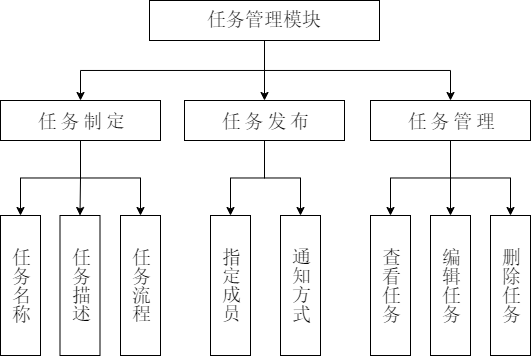

The diagram above was exported from draw.io. Its source (the exported page's mxGraphModel, read from the mxfile embedded in the PNG):
<mxGraphModel dx="1430" dy="757" grid="1" gridSize="10" guides="1" tooltips="1" connect="1" arrows="1" fold="1" page="1" pageScale="1" pageWidth="827" pageHeight="1169" math="0" shadow="0">
  <root>
    <mxCell id="0" />
    <mxCell id="1" parent="0" />
    <mxCell id="1iYWgJiYGmGGpG8xqkFP-13" style="edgeStyle=orthogonalEdgeStyle;rounded=0;orthogonalLoop=1;jettySize=auto;html=1;exitX=0.5;exitY=1;exitDx=0;exitDy=0;entryX=0.5;entryY=0;entryDx=0;entryDy=0;" parent="1" source="1iYWgJiYGmGGpG8xqkFP-1" target="1iYWgJiYGmGGpG8xqkFP-3" edge="1">
      <mxGeometry relative="1" as="geometry" />
    </mxCell>
    <mxCell id="1iYWgJiYGmGGpG8xqkFP-14" style="edgeStyle=orthogonalEdgeStyle;rounded=0;orthogonalLoop=1;jettySize=auto;html=1;exitX=0.5;exitY=1;exitDx=0;exitDy=0;entryX=0.5;entryY=0;entryDx=0;entryDy=0;" parent="1" source="1iYWgJiYGmGGpG8xqkFP-1" target="1iYWgJiYGmGGpG8xqkFP-2" edge="1">
      <mxGeometry relative="1" as="geometry" />
    </mxCell>
    <mxCell id="1iYWgJiYGmGGpG8xqkFP-15" style="edgeStyle=orthogonalEdgeStyle;rounded=0;orthogonalLoop=1;jettySize=auto;html=1;exitX=0.5;exitY=1;exitDx=0;exitDy=0;entryX=0.5;entryY=0;entryDx=0;entryDy=0;" parent="1" source="1iYWgJiYGmGGpG8xqkFP-1" target="1iYWgJiYGmGGpG8xqkFP-4" edge="1">
      <mxGeometry relative="1" as="geometry" />
    </mxCell>
    <mxCell id="1iYWgJiYGmGGpG8xqkFP-1" value="&lt;span style=&quot;font-size: 19px;&quot;&gt;&lt;font style=&quot;font-size: 19px;&quot;&gt;任务管理模块&lt;/font&gt;&lt;/span&gt;" style="rounded=0;whiteSpace=wrap;html=1;fontFamily=宋体;fontSize=19;" parent="1" vertex="1">
      <mxGeometry x="299" y="280" width="230" height="40" as="geometry" />
    </mxCell>
    <mxCell id="1iYWgJiYGmGGpG8xqkFP-18" style="edgeStyle=orthogonalEdgeStyle;rounded=0;orthogonalLoop=1;jettySize=auto;html=1;entryX=0.5;entryY=0;entryDx=0;entryDy=0;exitX=0.5;exitY=1;exitDx=0;exitDy=0;" parent="1" source="1iYWgJiYGmGGpG8xqkFP-2" target="1iYWgJiYGmGGpG8xqkFP-7" edge="1">
      <mxGeometry relative="1" as="geometry">
        <mxPoint x="270" y="510" as="sourcePoint" />
        <mxPoint x="280" y="520" as="targetPoint" />
      </mxGeometry>
    </mxCell>
    <mxCell id="1iYWgJiYGmGGpG8xqkFP-19" style="edgeStyle=orthogonalEdgeStyle;rounded=0;orthogonalLoop=1;jettySize=auto;html=1;exitX=0.5;exitY=1;exitDx=0;exitDy=0;entryX=0.5;entryY=0;entryDx=0;entryDy=0;" parent="1" source="1iYWgJiYGmGGpG8xqkFP-2" target="1iYWgJiYGmGGpG8xqkFP-5" edge="1">
      <mxGeometry relative="1" as="geometry" />
    </mxCell>
    <mxCell id="1iYWgJiYGmGGpG8xqkFP-20" style="edgeStyle=orthogonalEdgeStyle;rounded=0;orthogonalLoop=1;jettySize=auto;html=1;exitX=0.5;exitY=1;exitDx=0;exitDy=0;entryX=0.5;entryY=0;entryDx=0;entryDy=0;" parent="1" source="1iYWgJiYGmGGpG8xqkFP-2" target="1iYWgJiYGmGGpG8xqkFP-6" edge="1">
      <mxGeometry relative="1" as="geometry" />
    </mxCell>
    <mxCell id="1iYWgJiYGmGGpG8xqkFP-2" value="&lt;span style=&quot;font-size: 19px;&quot;&gt;&lt;font style=&quot;font-size: 19px;&quot;&gt;任务制定&lt;/font&gt;&lt;/span&gt;" style="rounded=0;whiteSpace=wrap;html=1;textDirection=vertical-lr;horizontal=1;fontFamily=宋体;spacingTop=0;fontSize=19;" parent="1" vertex="1">
      <mxGeometry x="150" y="380" width="160" height="40" as="geometry" />
    </mxCell>
    <mxCell id="1iYWgJiYGmGGpG8xqkFP-21" style="edgeStyle=orthogonalEdgeStyle;rounded=0;orthogonalLoop=1;jettySize=auto;html=1;exitX=0.5;exitY=1;exitDx=0;exitDy=0;entryX=0.5;entryY=0;entryDx=0;entryDy=0;" parent="1" source="1iYWgJiYGmGGpG8xqkFP-3" target="1iYWgJiYGmGGpG8xqkFP-8" edge="1">
      <mxGeometry relative="1" as="geometry" />
    </mxCell>
    <mxCell id="1iYWgJiYGmGGpG8xqkFP-22" style="edgeStyle=orthogonalEdgeStyle;rounded=0;orthogonalLoop=1;jettySize=auto;html=1;exitX=0.5;exitY=1;exitDx=0;exitDy=0;entryX=0.5;entryY=0;entryDx=0;entryDy=0;" parent="1" source="1iYWgJiYGmGGpG8xqkFP-3" target="1iYWgJiYGmGGpG8xqkFP-9" edge="1">
      <mxGeometry relative="1" as="geometry" />
    </mxCell>
    <mxCell id="1iYWgJiYGmGGpG8xqkFP-3" value="&lt;span style=&quot;font-size: 19px;&quot;&gt;&lt;font style=&quot;font-size: 19px;&quot;&gt;任务发布&lt;/font&gt;&lt;/span&gt;" style="rounded=0;whiteSpace=wrap;html=1;textDirection=vertical-lr;horizontal=1;fontFamily=宋体;spacingTop=0;fontSize=19;" parent="1" vertex="1">
      <mxGeometry x="334" y="380" width="160" height="40" as="geometry" />
    </mxCell>
    <mxCell id="1iYWgJiYGmGGpG8xqkFP-23" style="edgeStyle=orthogonalEdgeStyle;rounded=0;orthogonalLoop=1;jettySize=auto;html=1;exitX=0.5;exitY=1;exitDx=0;exitDy=0;entryX=0.5;entryY=0;entryDx=0;entryDy=0;" parent="1" source="1iYWgJiYGmGGpG8xqkFP-4" target="1iYWgJiYGmGGpG8xqkFP-10" edge="1">
      <mxGeometry relative="1" as="geometry" />
    </mxCell>
    <mxCell id="1iYWgJiYGmGGpG8xqkFP-24" style="edgeStyle=orthogonalEdgeStyle;rounded=0;orthogonalLoop=1;jettySize=auto;html=1;exitX=0.5;exitY=1;exitDx=0;exitDy=0;entryX=0.5;entryY=0;entryDx=0;entryDy=0;" parent="1" source="1iYWgJiYGmGGpG8xqkFP-4" target="1iYWgJiYGmGGpG8xqkFP-11" edge="1">
      <mxGeometry relative="1" as="geometry" />
    </mxCell>
    <mxCell id="1iYWgJiYGmGGpG8xqkFP-25" style="edgeStyle=orthogonalEdgeStyle;rounded=0;orthogonalLoop=1;jettySize=auto;html=1;exitX=0.5;exitY=1;exitDx=0;exitDy=0;entryX=0.5;entryY=0;entryDx=0;entryDy=0;" parent="1" source="1iYWgJiYGmGGpG8xqkFP-4" target="1iYWgJiYGmGGpG8xqkFP-12" edge="1">
      <mxGeometry relative="1" as="geometry" />
    </mxCell>
    <mxCell id="1iYWgJiYGmGGpG8xqkFP-4" value="&lt;span style=&quot;font-size: 19px;&quot;&gt;&lt;font style=&quot;font-size: 19px;&quot;&gt;任务管理&lt;/font&gt;&lt;/span&gt;" style="rounded=0;whiteSpace=wrap;html=1;textDirection=vertical-lr;horizontal=1;fontFamily=宋体;spacingTop=0;fontSize=19;" parent="1" vertex="1">
      <mxGeometry x="520" y="380" width="160" height="40" as="geometry" />
    </mxCell>
    <mxCell id="1iYWgJiYGmGGpG8xqkFP-5" value="&lt;span style=&quot;font-size: 19px;&quot;&gt;&lt;font style=&quot;font-size: 19px;&quot;&gt;任务名称&lt;/font&gt;&lt;/span&gt;" style="rounded=0;whiteSpace=wrap;html=1;textDirection=vertical-lr;horizontal=1;fontFamily=宋体;spacingTop=0;fontSize=19;" parent="1" vertex="1">
      <mxGeometry x="150" y="495" width="40" height="140" as="geometry" />
    </mxCell>
    <mxCell id="1iYWgJiYGmGGpG8xqkFP-6" value="&lt;span style=&quot;font-size: 19px;&quot;&gt;&lt;font style=&quot;font-size: 19px;&quot;&gt;任务流程&lt;/font&gt;&lt;/span&gt;" style="rounded=0;whiteSpace=wrap;html=1;textDirection=vertical-lr;horizontal=1;fontFamily=宋体;spacingTop=0;fontSize=19;" parent="1" vertex="1">
      <mxGeometry x="270" y="495" width="40" height="140" as="geometry" />
    </mxCell>
    <mxCell id="1iYWgJiYGmGGpG8xqkFP-7" value="任务描述" style="rounded=0;whiteSpace=wrap;html=1;textDirection=vertical-lr;horizontal=1;fontFamily=宋体;spacingTop=0;fontSize=19;" parent="1" vertex="1">
      <mxGeometry x="209.5" y="495" width="40" height="140" as="geometry" />
    </mxCell>
    <mxCell id="1iYWgJiYGmGGpG8xqkFP-8" value="指定成员" style="rounded=0;whiteSpace=wrap;html=1;textDirection=vertical-lr;horizontal=1;fontFamily=宋体;spacingTop=0;fontSize=19;" parent="1" vertex="1">
      <mxGeometry x="360" y="495" width="40" height="140" as="geometry" />
    </mxCell>
    <mxCell id="1iYWgJiYGmGGpG8xqkFP-9" value="通知方式" style="rounded=0;whiteSpace=wrap;html=1;textDirection=vertical-lr;horizontal=1;fontFamily=宋体;spacingTop=0;fontSize=19;" parent="1" vertex="1">
      <mxGeometry x="430" y="495" width="40" height="140" as="geometry" />
    </mxCell>
    <mxCell id="1iYWgJiYGmGGpG8xqkFP-10" value="查看任务" style="rounded=0;whiteSpace=wrap;html=1;textDirection=vertical-lr;horizontal=1;fontFamily=宋体;spacingTop=0;fontSize=19;" parent="1" vertex="1">
      <mxGeometry x="520" y="495" width="40" height="140" as="geometry" />
    </mxCell>
    <mxCell id="1iYWgJiYGmGGpG8xqkFP-11" value="编辑任务" style="rounded=0;whiteSpace=wrap;html=1;textDirection=vertical-lr;horizontal=1;fontFamily=宋体;spacingTop=0;fontSize=19;" parent="1" vertex="1">
      <mxGeometry x="580" y="495" width="40" height="140" as="geometry" />
    </mxCell>
    <mxCell id="1iYWgJiYGmGGpG8xqkFP-12" value="删除任务" style="rounded=0;whiteSpace=wrap;html=1;textDirection=vertical-lr;horizontal=1;fontFamily=宋体;spacingTop=0;fontSize=19;" parent="1" vertex="1">
      <mxGeometry x="640" y="495" width="40" height="140" as="geometry" />
    </mxCell>
  </root>
</mxGraphModel>